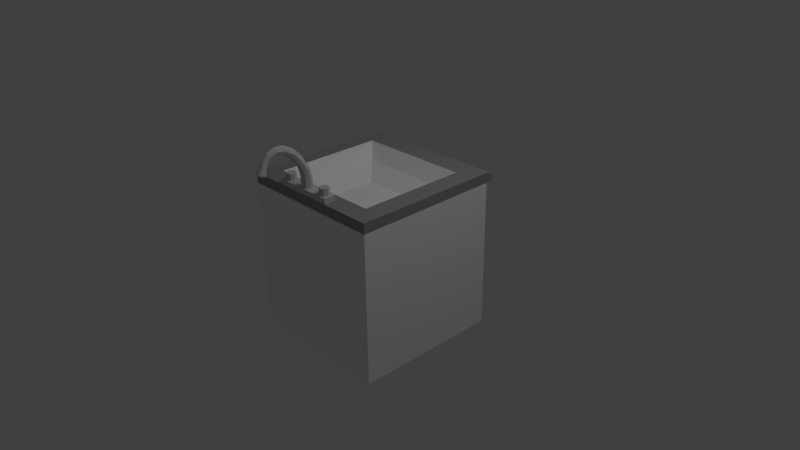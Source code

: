 # Source: SinkInBathroomCupboard.blend  (saved by Blender 2.77.0; exported with 4.5.12 LTS)
import bpy
from mathutils import Matrix  # noqa: F401  (used for matrix-valued properties, if any)

bpy.ops.wm.read_factory_settings(use_empty=True)
scene = bpy.context.scene
scene.name = 'Scene'

# ---- collections
col_collection_1 = bpy.data.collections.new('Collection 1'); scene.collection.children.link(col_collection_1)

# ---- materials (node trees are filled in below, after node groups)
mat_kitchencupboard = bpy.data.materials.new('KitchenCupboard')
mat_kitchencupboard.alpha_threshold = 0.0
mat_kitchencupboard.use_transparent_shadow = False
mat_kitchencupboard.diffuse_color = (0.9551, 0.9551, 0.9551, 1.0)
mat_kitchencupboard.roughness = 0.5
mat_kitchencupboard.line_color = (0.0, 0.0, 0.0, 1.0)
mat_kitchencountertop = bpy.data.materials.new('KitchenCountertop')
mat_kitchencountertop.alpha_threshold = 0.0
mat_kitchencountertop.use_transparent_shadow = False
mat_kitchencountertop.diffuse_color = (0.3108, 0.3108, 0.3108, 1.0)
mat_kitchencountertop.roughness = 0.5
mat_sinkmetal = bpy.data.materials.new('SinkMetal')
mat_sinkmetal.alpha_threshold = 0.0
mat_sinkmetal.use_transparent_shadow = False
mat_sinkmetal.diffuse_color = (0.6383, 0.6383, 0.6383, 1.0)
mat_sinkmetal.roughness = 0.5
mat_sinkporcelain = bpy.data.materials.new('SinkPorcelain')
mat_sinkporcelain.alpha_threshold = 0.0
mat_sinkporcelain.use_transparent_shadow = False
mat_sinkporcelain.diffuse_color = (0.9258, 0.9258, 0.9258, 1.0)
mat_sinkporcelain.roughness = 0.5

# ---- material node trees

# ---- world
world_world = bpy.data.worlds.new('World'); scene.world = world_world
world_world.color = (0.05088, 0.05088, 0.05088)
world_world.use_sun_shadow = False
world_world.sun_shadow_jitter_overblur = 0.0
world_world.cycles.sampling_method = 'MANUAL'

# ---- cameras
cam_camera_001 = bpy.data.cameras.new('Camera.001')
cam_camera_001.clip_end = 100.0
cam_camera_001.lens = 35.0
cam_camera_001.sensor_width = 32.0
cam_camera_001.sensor_height = 18.0
cam_camera_001.ortho_scale = 7.314
cam_camera_001.dof.focus_distance = 0.0
cam_camera_001.dof.aperture_fstop = 128.0
cam_camera = bpy.data.cameras.new('Camera')
cam_camera.clip_end = 100.0
cam_camera.lens = 35.0
cam_camera.sensor_width = 32.0
cam_camera.sensor_height = 18.0
cam_camera.ortho_scale = 7.314
cam_camera.dof.focus_distance = 0.0
cam_camera.dof.aperture_fstop = 128.0

# ---- lights
light_lamp_001 = bpy.data.lights.new('Lamp.001', 'POINT')
light_lamp_001.transmission_factor = 0.0
light_lamp_001.cutoff_distance = 30.0
light_lamp_001.energy = 100.0
light_lamp_001.shadow_buffer_clip_start = 1.001
light_lamp_001.shadow_soft_size = 0.1
light_lamp_001.shadow_maximum_resolution = 0.006
light_lamp_001.use_absolute_resolution = True
light_lamp = bpy.data.lights.new('Lamp', 'POINT')
light_lamp.transmission_factor = 0.0
light_lamp.cutoff_distance = 30.0
light_lamp.energy = 100.0
light_lamp.shadow_buffer_clip_start = 1.001
light_lamp.shadow_soft_size = 0.1
light_lamp.shadow_maximum_resolution = 0.006
light_lamp.use_absolute_resolution = True

# ---- meshes
me_cylinder_002 = bpy.data.meshes.new('Cylinder.002')
me_cylinder_002.from_pydata([(0.0, 1.0, -1.0), (0.0, 1.0, 1.0), (0.7071, 0.7071, -1.0), (0.7071, 0.7071, 1.0), (1.0, -4.371e-08, -1.0), (1.0, -4.371e-08, 1.0), (0.7071, -0.7071, -1.0), (0.7071, -0.7071, 1.0), (-8.742e-08, -1.0, -1.0), (-8.742e-08, -1.0, 1.0), (-0.7071, -0.7071, -1.0), (-0.7071, -0.7071, 1.0), (-1.0, 1.192e-08, -1.0), (-1.0, 1.192e-08, 1.0), (-0.7071, 0.7071, -1.0), (-0.7071, 0.7071, 1.0)], [], [(0, 1, 3, 2), (2, 3, 5, 4), (4, 5, 7, 6), (6, 7, 9, 8), (8, 9, 11, 10), (10, 11, 13, 12), (3, 1, 15, 13, 11, 9, 7, 5), (12, 13, 15, 14), (14, 15, 1, 0), (0, 2, 4, 6, 8, 10, 12, 14)])
me_cylinder_002.polygons.foreach_set('material_index', [2, 2, 2, 2, 2, 2, 2, 2, 2, 2])
me_cylinder_002.materials.append(mat_kitchencupboard)
me_cylinder_002.materials.append(mat_kitchencountertop)
me_cylinder_002.materials.append(mat_sinkmetal)
me_cylinder_002.use_remesh_preserve_volume = False
me_cylinder_002.use_remesh_preserve_attributes = False
me_cylinder_002.use_mirror_vertex_groups = False
me_cylinder_002.update()
me_cylinder_001 = bpy.data.meshes.new('Cylinder.001')
me_cylinder_001.from_pydata([(0.0, 1.0, -1.0), (0.0, 1.0, 1.0), (0.7071, 0.7071, -1.0), (0.7071, 0.7071, 1.0), (1.0, -4.371e-08, -1.0), (1.0, -4.371e-08, 1.0), (0.7071, -0.7071, -1.0), (0.7071, -0.7071, 1.0), (-8.742e-08, -1.0, -1.0), (-8.742e-08, -1.0, 1.0), (-0.7071, -0.7071, -1.0), (-0.7071, -0.7071, 1.0), (-1.0, 1.192e-08, -1.0), (-1.0, 1.192e-08, 1.0), (-0.7071, 0.7071, -1.0), (-0.7071, 0.7071, 1.0)], [], [(0, 1, 3, 2), (2, 3, 5, 4), (4, 5, 7, 6), (6, 7, 9, 8), (8, 9, 11, 10), (10, 11, 13, 12), (3, 1, 15, 13, 11, 9, 7, 5), (12, 13, 15, 14), (14, 15, 1, 0), (0, 2, 4, 6, 8, 10, 12, 14)])
me_cylinder_001.polygons.foreach_set('material_index', [2, 2, 2, 2, 2, 2, 2, 2, 2, 2])
me_cylinder_001.materials.append(mat_kitchencupboard)
me_cylinder_001.materials.append(mat_kitchencountertop)
me_cylinder_001.materials.append(mat_sinkmetal)
me_cylinder_001.use_remesh_preserve_volume = False
me_cylinder_001.use_remesh_preserve_attributes = False
me_cylinder_001.use_mirror_vertex_groups = False
me_cylinder_001.update()
me_cylinder = bpy.data.meshes.new('Cylinder')
me_cylinder.from_pydata([(8.46e-08, -0.9647, -1.0), (8.742e-08, -1.0, 1.0), (-0.6822, -0.6822, -1.0), (-0.7071, -0.7071, 1.0), (-0.9647, -4.243e-08, -1.0), (-1.0, -4.371e-08, 1.0), (-0.6822, 0.6822, -1.0), (-0.7071, 0.7071, 1.0), (2.627e-10, 0.9647, -1.0), (0.0, 1.0, 1.0), (0.6822, 0.6822, -1.0), (0.7071, 0.7071, 1.0), (0.9647, 7.257e-08, -1.0), (1.0, 7.55e-08, 1.0), (0.6822, -0.6822, -1.0), (0.7071, -0.7071, 1.0), (-5.733e-08, -0.4976, -2.844), (-0.6478, -0.2345, -2.792), (-0.9161, 0.4009, -2.666), (-0.6478, 1.036, -2.539), (-1.343e-07, 1.299, -2.487), (0.6478, 1.036, -2.539), (0.9161, 0.4009, -2.666), (0.6478, -0.2345, -2.792), (-3.348e-08, 0.6618, -4.795), (-0.5744, 0.849, -4.648), (-0.8123, 1.301, -4.294), (-0.5744, 1.753, -3.939), (-7.421e-08, 1.94, -3.793), (0.5744, 1.753, -3.939), (0.8123, 1.301, -4.294), (0.5744, 0.849, -4.648), (6.977e-08, 2.2, -6.521), (-0.5618, 2.329, -6.327), (-0.7945, 2.641, -5.86), (-0.5618, 2.953, -5.393), (6.211e-08, 3.082, -5.199), (0.5618, 2.953, -5.393), (0.7945, 2.641, -5.86), (0.5618, 2.329, -6.327), (-8.905e-08, 4.207, -7.665), (-0.5641, 4.241, -7.434), (-0.7977, 4.321, -6.876), (-0.5641, 4.402, -6.318), (-3.928e-08, 4.436, -6.086), (0.5641, 4.402, -6.318), (0.7977, 4.321, -6.876), (0.5641, 4.241, -7.434), (-1.437e-07, 5.965, -7.795), (-0.5135, 5.915, -7.588), (-0.7263, 5.794, -7.089), (-0.5135, 5.673, -6.59), (-5.032e-08, 5.623, -6.383), (0.5135, 5.673, -6.59), (0.7263, 5.794, -7.089), (0.5135, 5.915, -7.588), (0.00779, 7.363, -7.192), (-0.4165, 7.264, -7.053), (-0.5968, 7.054, -6.689), (-0.4275, 6.857, -6.313), (-0.00779, 6.787, -6.145), (0.4165, 6.886, -6.284), (0.5968, 7.096, -6.648), (0.4275, 7.293, -7.024), (-0.0536, 8.458, -5.994), (-0.4529, 8.314, -5.924), (-0.6225, 7.976, -5.719), (-0.4632, 7.643, -5.498), (-0.06826, 7.509, -5.391), (0.331, 7.654, -5.461), (0.5007, 7.992, -5.667), (0.3414, 8.325, -5.888), (-0.09996, 9.126, -4.863), (-0.5562, 8.948, -4.817), (-0.7501, 8.524, -4.66), (-0.5681, 8.102, -4.486), (-0.1167, 7.929, -4.395), (0.3396, 8.106, -4.442), (0.5335, 8.53, -4.598), (0.3514, 8.953, -4.773), (-0.09874, 9.213, -4.897), (-0.6214, 9.009, -4.844), (-0.8435, 8.524, -4.665), (-0.635, 8.04, -4.465), (-0.1179, 7.842, -4.361), (0.4047, 8.045, -4.415), (0.6269, 8.531, -4.594), (0.4183, 9.015, -4.794), (-0.1355, 9.639, -4.109), (-0.7379, 9.4, -4.067), (-0.9939, 8.824, -3.91), (-0.7535, 8.249, -3.728), (-0.1577, 8.012, -3.629), (0.4447, 8.25, -3.67), (0.7007, 8.826, -3.828), (0.4603, 9.401, -4.009)], [], [(0, 1, 3, 2), (2, 3, 5, 4), (4, 5, 7, 6), (6, 7, 9, 8), (8, 9, 11, 10), (10, 11, 13, 12), (3, 1, 15, 13, 11, 9, 7, 5), (12, 13, 15, 14), (14, 15, 1, 0), (6, 8, 20, 19), (22, 23, 31, 30), (12, 14, 23, 22), (2, 4, 18, 17), (8, 10, 21, 20), (14, 0, 16, 23), (0, 2, 17, 16), (4, 6, 19, 18), (10, 12, 22, 21), (27, 28, 36, 35), (20, 21, 29, 28), (18, 19, 27, 26), (16, 17, 25, 24), (23, 16, 24, 31), (21, 22, 30, 29), (19, 20, 28, 27), (17, 18, 26, 25), (39, 32, 40, 47), (25, 26, 34, 33), (30, 31, 39, 38), (28, 29, 37, 36), (26, 27, 35, 34), (24, 25, 33, 32), (31, 24, 32, 39), (29, 30, 38, 37), (44, 45, 53, 52), (37, 38, 46, 45), (35, 36, 44, 43), (33, 34, 42, 41), (38, 39, 47, 46), (36, 37, 45, 44), (34, 35, 43, 42), (32, 33, 41, 40), (54, 55, 63, 62), (42, 43, 51, 50), (40, 41, 49, 48), (47, 40, 48, 55), (45, 46, 54, 53), (43, 44, 52, 51), (41, 42, 50, 49), (46, 47, 55, 54), (61, 62, 70, 69), (52, 53, 61, 60), (50, 51, 59, 58), (48, 49, 57, 56), (55, 48, 56, 63), (53, 54, 62, 61), (51, 52, 60, 59), (49, 50, 58, 57), (64, 65, 73, 72), (59, 60, 68, 67), (57, 58, 66, 65), (62, 63, 71, 70), (60, 61, 69, 68), (58, 59, 67, 66), (56, 57, 65, 64), (63, 56, 64, 71), (78, 79, 87, 86), (71, 64, 72, 79), (69, 70, 78, 77), (67, 68, 76, 75), (65, 66, 74, 73), (70, 71, 79, 78), (68, 69, 77, 76), (66, 67, 75, 74), (81, 82, 90, 89), (76, 77, 85, 84), (74, 75, 83, 82), (72, 73, 81, 80), (79, 72, 80, 87), (77, 78, 86, 85), (75, 76, 84, 83), (73, 74, 82, 81), (88, 89, 90, 91, 92, 93, 94, 95), (86, 87, 95, 94), (84, 85, 93, 92), (82, 83, 91, 90), (80, 81, 89, 88), (87, 80, 88, 95), (85, 86, 94, 93), (83, 84, 92, 91)])
me_cylinder.polygons.foreach_set('material_index', [2, 2, 2, 2, 2, 2, 2, 2, 2, 2, 2, 2, 2, 2, 2, 2, 2, 2, 2, 2, 2, 2, 2, 2, 2, 2, 2, 2, 2, 2, 2, 2, 2, 2, 2, 2, 2, 2, 2, 2, 2, 2, 2, 2, 2, 2, 2, 2, 2, 2, 2, 2, 2, 2, 2, 2, 2, 2, 2, 2, 2, 2, 2, 2, 2, 2, 2, 2, 2, 2, 2, 2, 2, 2, 2, 2, 2, 2, 2, 2, 2, 2, 2, 2, 2, 2, 2, 2, 2, 2])
me_cylinder.materials.append(mat_kitchencupboard)
me_cylinder.materials.append(mat_kitchencountertop)
me_cylinder.materials.append(mat_sinkmetal)
me_cylinder.use_remesh_preserve_volume = False
me_cylinder.use_remesh_preserve_attributes = False
me_cylinder.use_mirror_vertex_groups = False
me_cylinder.update()
me_cube_004 = bpy.data.meshes.new('Cube.004')
me_cube_004.from_pydata([(-1.0, -1.0, -1.0), (-1.0, -1.0, 1.0), (-1.0, 1.0, -1.0), (-1.0, 1.0, 1.0), (1.0, -1.0, -1.0), (1.0, -1.0, 1.0), (1.0, 1.0, -1.0), (1.0, 1.0, 1.0)], [], [(1, 3, 2, 0), (3, 7, 6, 2), (7, 5, 4, 6), (5, 1, 0, 4), (0, 2, 6, 4), (5, 7, 3, 1)])
me_cube_004.polygons.foreach_set('material_index', [2, 2, 2, 2, 2, 2])
me_cube_004.materials.append(mat_kitchencupboard)
me_cube_004.materials.append(mat_kitchencountertop)
me_cube_004.materials.append(mat_sinkmetal)
me_cube_004.use_remesh_preserve_volume = False
me_cube_004.use_remesh_preserve_attributes = False
me_cube_004.use_mirror_vertex_groups = False
me_cube_004.update()
me_cube_001 = bpy.data.meshes.new('Cube.001')
me_cube_001.from_pydata([(-1.0, -1.0, -1.0), (-1.0, -1.0, 1.0), (-1.0, 1.0, -1.0), (-1.0, 1.0, 1.0), (1.0, -1.0, -1.0), (1.0, -1.0, 1.0), (1.0, 1.0, -1.0), (1.0, 1.0, 1.0)], [], [(1, 3, 2, 0), (3, 7, 6, 2), (7, 5, 4, 6), (5, 1, 0, 4), (0, 2, 6, 4), (5, 7, 3, 1)])
me_cube_001.materials.append(mat_kitchencountertop)
me_cube_001.use_remesh_preserve_volume = False
me_cube_001.use_remesh_preserve_attributes = False
me_cube_001.use_mirror_vertex_groups = False
me_cube_001.update()
me_cube = bpy.data.meshes.new('Cube')
me_cube.from_pydata([(-1.0, -1.0, 1.0), (-1.0, -1.0, -1.0), (1.0, -1.0, -1.0), (1.0, -1.0, 1.0), (-1.0, 1.0, 1.0), (-1.0, 1.0, -1.0), (1.0, 1.0, -1.0), (1.0, 1.0, 1.0), (-0.8259, -0.8259, -1.0), (0.8259, -0.8259, -1.0), (-0.8259, 0.8259, -1.0), (0.8259, 0.8259, -1.0), (-0.7551, -0.7551, -0.958), (0.7551, -0.7551, -0.958), (-0.7551, 0.7551, -0.958), (0.7551, 0.7551, -0.958), (-0.6951, -0.6951, -1.0), (0.6951, -0.6951, -1.0), (-0.6951, 0.6951, -1.0), (0.6951, 0.6951, -1.0), (-1.0, 1.137, 1.0), (-1.0, 1.137, -1.0), (1.0, 1.137, 1.0), (1.0, 1.137, -1.0), (-1.0, 1.0, -1.092), (1.0, 1.0, -1.092), (-1.0, 1.107, -1.092), (1.0, 1.107, -1.092), (-0.8127, 1.137, 0.7359), (-0.8127, 1.137, -0.7359), (0.7308, 1.137, 0.7359), (0.7308, 1.137, -0.7359), (-0.6663, 0.9372, 0.5946), (-0.6663, 0.9372, -0.5946), (0.5844, 0.9372, 0.5946), (0.5844, 0.9372, -0.5946), (-0.4129, 0.7776, 0.3516), (-0.4129, 0.7776, -0.3516), (0.331, 0.7776, 0.3516), (0.331, 0.7776, -0.3516)], [], [(0, 1, 2, 3), (7, 6, 23, 22), (0, 4, 5, 1), (2, 1, 8, 9), (2, 6, 7, 3), (4, 0, 3, 7), (11, 9, 13, 15), (5, 6, 11, 10), (6, 2, 9, 11), (1, 5, 10, 8), (14, 15, 19, 18), (9, 8, 12, 13), (10, 11, 15, 14), (8, 10, 14, 12), (16, 18, 19, 17), (12, 14, 18, 16), (15, 13, 17, 19), (13, 12, 16, 17), (20, 22, 30, 28), (4, 7, 22, 20), (23, 6, 25, 27), (5, 4, 20, 21), (25, 24, 26, 27), (21, 23, 27, 26), (6, 5, 24, 25), (5, 21, 26, 24), (30, 31, 35, 34), (23, 21, 29, 31), (21, 20, 28, 29), (22, 23, 31, 30), (35, 33, 37, 39), (28, 30, 34, 32), (31, 29, 33, 35), (29, 28, 32, 33), (36, 38, 39, 37), (33, 32, 36, 37), (34, 35, 39, 38), (32, 34, 38, 36)])
me_cube.polygons.foreach_set('material_index', [0, 1, 0, 0, 0, 0, 0, 0, 0, 0, 0, 0, 0, 0, 0, 0, 0, 0, 1, 1, 1, 1, 1, 1, 0, 1, 3, 1, 1, 1, 3, 3, 3, 3, 3, 3, 3, 3])
me_cube.materials.append(mat_kitchencupboard)
me_cube.materials.append(mat_kitchencountertop)
me_cube.materials.append(mat_sinkmetal)
me_cube.materials.append(mat_sinkporcelain)
me_cube.use_remesh_preserve_volume = False
me_cube.use_remesh_preserve_attributes = False
me_cube.use_mirror_vertex_groups = False
me_cube.update()

# ---- objects
ob_cylinder_002 = bpy.data.objects.new('Cylinder.002', me_cylinder_002)
ob_cylinder_001 = bpy.data.objects.new('Cylinder.001', me_cylinder_001)
ob_cylinder = bpy.data.objects.new('Cylinder', me_cylinder)
ob_cube_004 = bpy.data.objects.new('Cube.004', me_cube_004)
ob_camera_001 = bpy.data.objects.new('Camera.001', cam_camera_001)
ob_lamp_001 = bpy.data.objects.new('Lamp.001', light_lamp_001)
ob_cube_001 = bpy.data.objects.new('Cube.001', me_cube_001)
ob_cube = bpy.data.objects.new('Cube', me_cube)
ob_lamp = bpy.data.objects.new('Lamp', light_lamp)
ob_camera = bpy.data.objects.new('Camera', cam_camera)

# ---- transforms, parenting, visibility, modifiers, constraints
ob_cylinder_002.location = (-0.3885, -0.9204, 1.239)
ob_cylinder_002.scale = (0.06353, 0.06353, 0.06353)
ob_cylinder_002.lineart.crease_threshold = 0.0
ob_cylinder_001.location = (0.2279, -0.9204, 1.239)
ob_cylinder_001.scale = (0.06353, 0.06353, 0.06353)
ob_cylinder_001.lineart.crease_threshold = 0.0
ob_cylinder.location = (-0.08356, -0.9259, 1.263)
ob_cylinder.scale = (-0.0714, -0.0714, -0.0714)
ob_cylinder.lineart.crease_threshold = 0.0
ob_cube_004.location = (-0.08356, -0.9208, 1.161)
ob_cube_004.scale = (0.4113, 0.0774, 0.04754)
ob_cube_004.lineart.crease_threshold = 0.0
ob_camera_001.location = (5.481, -6.508, 5.344)
ob_camera_001.rotation_euler = (1.109, 0.01082, 0.8149)
ob_camera_001.lock_rotations_4d = False
ob_camera_001.empty_display_type = 'ARROWS'
ob_camera_001.color = (0.0, 0.0, 0.0, 0.0)
ob_camera_001.display_type = 'WIRE'
ob_camera_001.lineart.crease_threshold = 0.0
ob_lamp_001.location = (2.076, 1.005, 5.904)
ob_lamp_001.rotation_euler = (0.6503, 0.05522, 1.866)
ob_lamp_001.lock_rotations_4d = False
ob_lamp_001.empty_display_type = 'ARROWS'
ob_lamp_001.color = (0.0, 0.0, 0.0, 0.0)
ob_lamp_001.lineart.crease_threshold = 0.0
ob_cube_001.location = (-0.917, 1.002, 0.6726)
ob_cube_001.scale = (0.05387, 0.06708, 0.2248)
ob_cube_001.lineart.crease_threshold = 0.0
ob_cube.location = (0.0, 0.0, 0.0)
ob_cube.rotation_euler = (1.571, 0.0, 0.0)
ob_cube.lock_rotations_4d = False
ob_cube.empty_display_type = 'ARROWS'
ob_cube.lineart.crease_threshold = 0.0
ob_lamp.location = (4.076, 1.005, 5.904)
ob_lamp.rotation_euler = (0.6503, 0.05522, 1.866)
ob_lamp.lock_rotations_4d = False
ob_lamp.empty_display_type = 'ARROWS'
ob_lamp.color = (0.0, 0.0, 0.0, 0.0)
ob_lamp.lineart.crease_threshold = 0.0
ob_camera.location = (7.481, -6.508, 5.344)
ob_camera.rotation_euler = (1.109, 0.01082, 0.8149)
ob_camera.lock_rotations_4d = False
ob_camera.empty_display_type = 'ARROWS'
ob_camera.color = (0.0, 0.0, 0.0, 0.0)
ob_camera.display_type = 'WIRE'
ob_camera.lineart.crease_threshold = 0.0

# ---- collection membership
col_collection_1.objects.link(ob_cylinder_002)
col_collection_1.objects.link(ob_cylinder_001)
col_collection_1.objects.link(ob_cylinder)
col_collection_1.objects.link(ob_cube_004)
col_collection_1.objects.link(ob_camera_001)
col_collection_1.objects.link(ob_lamp_001)
col_collection_1.objects.link(ob_cube_001)
col_collection_1.objects.link(ob_cube)
col_collection_1.objects.link(ob_lamp)
col_collection_1.objects.link(ob_camera)

# ---- scene / render settings (as saved in the file)
scene.camera = ob_camera
scene.frame_start = 1; scene.frame_end = 250; scene.frame_set(1)
scene.render.engine = 'BLENDER_EEVEE_NEXT'
scene.render.resolution_percentage = 50
scene.render.dither_intensity = 0.0
scene.cycles.use_denoising = False
scene.cycles.samples = 128
scene.cycles.sampling_pattern = 'TABULATED_SOBOL'
scene.cycles.light_sampling_threshold = 0.0
scene.cycles.use_adaptive_sampling = False
scene.cycles.use_light_tree = False
scene.cycles.blur_glossy = 0.0
scene.cycles.sample_clamp_indirect = 0.0
scene.view_settings.view_transform = 'Standard'
bpy.context.view_layer.update()
